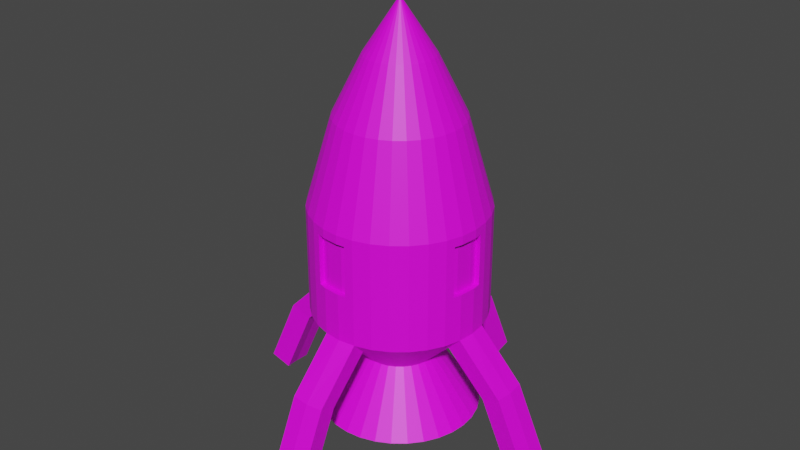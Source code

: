 # Source: ENEASRocket7.blend  (saved by Blender 2.81.16; exported with 4.5.12 LTS)
import bpy
from mathutils import Matrix  # noqa: F401  (used for matrix-valued properties, if any)

bpy.ops.wm.read_factory_settings(use_empty=True)
scene = bpy.context.scene
scene.name = 'Scene'

# ---- collections
col_collection = bpy.data.collections.new('Collection'); scene.collection.children.link(col_collection)

# ---- images (referenced by path relative to the original .blend; pixels are not part of the script)
import os
ASSET_DIR = os.environ.get("B2B_ASSET_DIR", "")  # directory of the original .blend (textures are referenced by path, not embedded)
HERE = os.path.dirname(os.path.abspath(__file__))  # packed textures are extracted next to this script under _unpacked/

def load_image(name, relpath, width, height, colorspace="sRGB"):
    """Load a texture the original file referenced (path relative to the .blend, or extracted next to this script)."""
    p = next((c for c in (os.path.join(HERE, relpath), os.path.join(ASSET_DIR, relpath)) if relpath and os.path.exists(c)), "")
    if p:
        img = bpy.data.images.load(p, check_existing=True)
        img.name = name
    else:  # same state as the original file: an image datablock whose file is absent (Cycles renders it pink)
        img = bpy.data.images.new(name, width, height)
        img.source = "FILE"
        img.filepath = "//" + (relpath or name)
    img.colorspace_settings.name = colorspace
    return img
img_lospec500_32x_png = load_image('lospec500-32x.png', 'lospec500-32x.png', 1024, 1024, 'sRGB')

# ---- materials (node trees are filled in below, after node groups)
mat_spacerocketmaterial2 = bpy.data.materials.new('SpaceRocketMaterial2')
mat_spacerocketmaterial2.use_transparent_shadow = False

# ---- material node trees
mat_spacerocketmaterial2.use_nodes = True; mat_spacerocketmaterial2.node_tree.nodes.clear()
_N = mat_spacerocketmaterial2.node_tree.nodes; _L = mat_spacerocketmaterial2.node_tree.links
n0 = _N.new('ShaderNodeOutputMaterial'); n0.name = 'Material Output'; n0.location = (300, 300)
n1 = _N.new('ShaderNodeBsdfPrincipled'); n1.name = 'Principled BSDF'; n1.location = (10, 300)
n1.distribution = 'GGX'
n1.subsurface_method = 'BURLEY'
n1.inputs[3].default_value = 1.45
n1.inputs[27].default_value = (0.0, 0.0, 0.0, 1.0)
n1.inputs[28].default_value = 1.0
n2 = _N.new('ShaderNodeTexImage'); n2.name = 'Image Texture'; n2.location = (-433, 221)
n2.image = img_lospec500_32x_png
_L.new(n1.outputs[0], n0.inputs[0])
_L.new(n2.outputs[0], n1.inputs[0])
n0.is_active_output = True

# ---- world
world_world = bpy.data.worlds.new('World'); scene.world = world_world
world_world.use_nodes = True; world_world.node_tree.nodes.clear()
_N = world_world.node_tree.nodes; _L = world_world.node_tree.links
n0 = _N.new('ShaderNodeOutputWorld'); n0.name = 'World Output'; n0.location = (300, 300)
n1 = _N.new('ShaderNodeBackground'); n1.name = 'Background'; n1.location = (10, 300)
n1.inputs[0].default_value = (0.05088, 0.05088, 0.05088, 1.0)
_L.new(n1.outputs[0], n0.inputs[0])
n0.is_active_output = True
world_world.color = (0.05088, 0.05088, 0.05088)
world_world.use_sun_shadow = False
world_world.sun_shadow_jitter_overblur = 0.0

# ---- meshes
me_cylinder = bpy.data.meshes.new('Cylinder')
me_cylinder.from_pydata([(-4.068e-07, 0.02647, 2.725), (1.786e-08, 1.0, 0.4314), (0.005164, 0.02596, 2.725), (0.1951, 0.9808, 0.4314), (0.01013, 0.02446, 2.725), (0.287, 0.9529, 0.4314), (0.01471, 0.02201, 2.725), (0.5556, 0.8315, 0.5314), (0.01872, 0.01872, 2.725), (0.7071, 0.7071, 0.5314), (0.02201, 0.01471, 2.725), (0.8315, 0.5556, 0.5314), (0.02446, 0.01013, 2.725), (0.9239, 0.3827, 0.5314), (0.02596, 0.005165, 2.725), (0.9906, 0.09557, 0.4314), (0.02647, -1.647e-07, 2.725), (1.0, 1.343e-07, 0.4314), (0.02596, -0.005164, 2.725), (0.9808, -0.1951, 0.4314), (0.02446, -0.01013, 2.725), (0.9529, -0.287, 0.4314), (0.02201, -0.01471, 2.725), (0.8315, -0.5556, 0.5314), (0.01872, -0.01872, 2.725), (0.7071, -0.7071, 0.5314), (0.01471, -0.02201, 2.725), (0.5556, -0.8315, 0.5314), (0.01013, -0.02446, 2.725), (0.3827, -0.9239, 0.5314), (0.005164, -0.02596, 2.725), (0.09557, -0.9906, 0.4314), (-1.94e-08, -0.02647, 2.725), (-3.08e-07, -1.0, 0.4314), (-0.005164, -0.02596, 2.725), (-0.1951, -0.9808, 0.4314), (-0.01013, -0.02446, 2.725), (-0.287, -0.9529, 0.4314), (-0.01471, -0.02201, 2.725), (-0.5556, -0.8315, 0.5314), (-0.01872, -0.01872, 2.725), (-0.7071, -0.7071, 0.5314), (-0.02201, -0.01471, 2.725), (-0.8315, -0.5556, 0.5314), (-0.02446, -0.01013, 2.725), (-0.9239, -0.3827, 0.5314), (-0.02596, -0.005164, 2.725), (-0.9906, -0.09557, 0.4314), (-0.02647, 1.557e-07, 2.725), (-1.0, 1.024e-06, 0.4314), (-0.02596, 0.005164, 2.725), (-0.9808, 0.1951, 0.4314), (-0.02446, 0.01013, 2.725), (-0.9529, 0.287, 0.4314), (-0.02201, 0.01471, 2.725), (-0.8315, 0.5556, 0.5314), (-0.01872, 0.01872, 2.725), (-0.7071, 0.7071, 0.5314), (-0.01471, 0.02201, 2.725), (-0.5556, 0.8315, 0.5314), (-0.01013, 0.02446, 2.725), (-0.3827, 0.9239, 0.5314), (-0.005164, 0.02596, 2.725), (-0.09557, 0.9906, 0.4314), (-1.163e-07, 0.4311, -1.275), (1.786e-08, 1.0, -0.7093), (0.1951, 0.9808, -0.7093), (0.0841, 0.4228, -1.275), (0.3827, 0.9239, -0.7093), (0.165, 0.3983, -1.275), (0.5556, 0.8315, -0.7093), (0.2395, 0.3585, -1.275), (0.7071, 0.7071, -0.7093), (0.3048, 0.3048, -1.275), (0.8315, 0.5556, -0.7093), (0.3585, 0.2395, -1.275), (0.9239, 0.3827, -0.7093), (0.3983, 0.165, -1.275), (0.9808, 0.1951, -0.7093), (0.4228, 0.0841, -1.275), (1.0, 1.343e-07, -0.7093), (0.4311, -3.801e-08, -1.275), (0.9808, -0.1951, -0.7093), (0.4228, -0.0841, -1.275), (0.9239, -0.3827, -0.7093), (0.3983, -0.165, -1.275), (0.8315, -0.5556, -0.7093), (0.3585, -0.2395, -1.275), (0.7071, -0.7071, -0.7093), (0.3048, -0.3048, -1.275), (0.5556, -0.8315, -0.7093), (0.2395, -0.3585, -1.275), (0.3827, -0.9239, -0.7093), (0.165, -0.3983, -1.275), (0.1951, -0.9808, -0.7093), (0.0841, -0.4228, -1.275), (-3.08e-07, -1.0, -0.7093), (-2.615e-07, -0.4311, -1.275), (-0.1951, -0.9808, -0.7093), (-0.0841, -0.4228, -1.275), (-0.3827, -0.9239, -0.7093), (-0.165, -0.3983, -1.275), (-0.5556, -0.8315, -0.7093), (-0.2395, -0.3585, -1.275), (-0.7071, -0.7071, -0.7093), (-0.3048, -0.3048, -1.275), (-0.8315, -0.5556, -0.7093), (-0.3585, -0.2395, -1.275), (-0.9239, -0.3827, -0.7093), (-0.3983, -0.165, -1.275), (-0.9808, -0.1951, -0.7093), (-0.4228, -0.0841, -1.275), (-1.0, 1.024e-06, -0.7093), (-0.4311, 5.953e-07, -1.275), (-0.9808, 0.1951, -0.7093), (-0.4228, 0.0841, -1.275), (-0.9239, 0.3827, -0.7093), (-0.3983, 0.165, -1.275), (-0.8315, 0.5556, -0.7093), (-0.3585, 0.2395, -1.275), (-0.7071, 0.7071, -0.7093), (-0.3048, 0.3048, -1.275), (-0.5556, 0.8315, -0.7093), (-0.2395, 0.3585, -1.275), (-0.3827, 0.9239, -0.7093), (-0.165, 0.3983, -1.275), (-0.1951, 0.9808, -0.7093), (-0.0841, 0.4228, -1.275), (0.07529, 0.3785, 2.178), (0.1386, 0.6968, 1.526), (-1.085e-07, 0.7104, 1.526), (-2.5e-07, 0.3859, 2.178), (0.1477, 0.3566, 2.178), (0.2719, 0.6564, 1.526), (0.2144, 0.3209, 2.178), (0.3947, 0.5907, 1.526), (0.2729, 0.2729, 2.178), (0.5024, 0.5024, 1.526), (0.3209, 0.2144, 2.178), (0.5907, 0.3947, 1.526), (0.3566, 0.1477, 2.178), (0.6564, 0.2719, 1.526), (0.3785, 0.07529, 2.178), (0.6968, 0.1386, 1.526), (0.3859, -5.427e-08, 2.178), (0.7104, 4.54e-08, 1.526), (0.3785, -0.07529, 2.178), (0.6968, -0.1386, 1.526), (0.3566, -0.1477, 2.178), (0.6564, -0.2719, 1.526), (0.3209, -0.2144, 2.178), (0.5907, -0.3947, 1.526), (0.2729, -0.2729, 2.178), (0.5024, -0.5024, 1.526), (0.2144, -0.3209, 2.178), (0.3947, -0.5907, 1.526), (0.1477, -0.3566, 2.178), (0.2719, -0.6564, 1.526), (0.07529, -0.3785, 2.178), (0.1386, -0.6968, 1.526), (-1.26e-07, -0.3859, 2.178), (-2.221e-07, -0.7104, 1.526), (-0.07529, -0.3785, 2.178), (-0.1386, -0.6968, 1.526), (-0.1477, -0.3566, 2.178), (-0.2719, -0.6564, 1.526), (-0.2144, -0.3209, 2.178), (-0.3947, -0.5907, 1.526), (-0.2729, -0.2729, 2.178), (-0.5024, -0.5024, 1.526), (-0.3209, -0.2144, 2.178), (-0.5907, -0.3947, 1.526), (-0.3566, -0.1477, 2.178), (-0.6564, -0.2719, 1.526), (-0.3785, -0.07529, 2.178), (-0.6968, -0.1386, 1.526), (-0.3859, 4.765e-07, 2.178), (-0.7104, 7.66e-07, 1.526), (-0.3785, 0.07529, 2.178), (-0.6968, 0.1386, 1.526), (-0.3566, 0.1477, 2.178), (-0.6564, 0.2719, 1.526), (-0.3209, 0.2144, 2.178), (-0.5907, 0.3947, 1.526), (-0.2729, 0.2729, 2.178), (-0.5024, 0.5024, 1.526), (-0.2144, 0.3209, 2.178), (-0.3947, 0.5907, 1.526), (-0.1477, 0.3566, 2.178), (-0.2719, 0.6564, 1.526), (-0.07529, 0.3785, 2.178), (-0.1386, 0.6968, 1.526), (0.08151, 0.4098, -1.948), (-6.111e-07, 0.4178, -1.948), (0.1599, 0.386, -1.948), (0.2321, 0.3474, -1.948), (0.2954, 0.2954, -1.948), (0.3474, 0.2321, -1.948), (0.386, 0.1599, -1.948), (0.4098, 0.08151, -1.948), (0.4178, -3.553e-07, -1.948), (0.4098, -0.08151, -1.948), (0.386, -0.1599, -1.948), (0.3474, -0.2321, -1.948), (0.2954, -0.2954, -1.948), (0.2321, -0.3474, -1.948), (0.1599, -0.386, -1.948), (0.08151, -0.4098, -1.948), (-5.658e-07, -0.4178, -1.948), (-0.08151, -0.4098, -1.948), (-0.1599, -0.386, -1.948), (-0.2321, -0.3474, -1.948), (-0.2954, -0.2954, -1.948), (-0.3474, -0.2321, -1.948), (-0.386, -0.1599, -1.948), (-0.4098, -0.08151, -1.948), (-0.4178, 6.918e-07, -1.948), (-0.4098, 0.08151, -1.948), (-0.386, 0.1599, -1.948), (-0.3474, 0.2321, -1.948), (-0.2954, 0.2954, -1.948), (-0.2321, 0.3474, -1.948), (-0.1599, 0.386, -1.948), (-0.08151, 0.4098, -1.948), (-2.391e-08, 0.8228, -0.8856), (0.1605, 0.807, -0.8856), (0.3149, 0.7602, -0.8856), (0.4571, 0.6841, -0.8856), (0.5818, 0.5818, -0.8856), (0.6841, 0.4571, -0.8856), (0.7602, 0.3149, -0.8856), (0.807, 0.1605, -0.8856), (0.8228, 8.066e-08, -0.8856), (0.807, -0.1605, -0.8856), (0.7602, -0.3149, -0.8856), (0.6841, -0.4571, -0.8856), (0.5818, -0.5818, -0.8856), (0.4571, -0.6841, -0.8856), (0.3149, -0.7602, -0.8856), (0.1605, -0.807, -0.8856), (-2.935e-07, -0.8228, -0.8856), (-0.1605, -0.807, -0.8856), (-0.3149, -0.7602, -0.8856), (-0.4571, -0.6841, -0.8856), (-0.5818, -0.5818, -0.8856), (-0.6841, -0.4571, -0.8856), (-0.7602, -0.3149, -0.8856), (-0.807, -0.1605, -0.8856), (-0.8228, 8.908e-07, -0.8856), (-0.807, 0.1605, -0.8856), (-0.7602, 0.3149, -0.8856), (-0.6841, 0.4571, -0.8856), (-0.5818, 0.5818, -0.8856), (-0.4571, 0.6841, -0.8856), (-0.3149, 0.7602, -0.8856), (-0.1605, 0.807, -0.8856), (0.1951, -0.9808, -0.7093), (-3.08e-07, -1.0, -0.7093), (-0.1951, -0.9808, -0.7093), (0.1605, -0.807, -0.8856), (-2.935e-07, -0.8228, -0.8856), (-0.1605, -0.807, -0.8856), (0.1951, -1.5, -1.238), (-5.014e-07, -1.518, -1.245), (-0.1951, -1.5, -1.238), (0.1605, -1.276, -1.345), (-4.87e-07, -1.291, -1.35), (-0.1605, -1.276, -1.345), (-1.5, -0.1951, -1.238), (-1.518, 1.445e-06, -1.245), (-1.5, 0.1951, -1.238), (-1.276, -0.1605, -1.345), (-1.291, 1.312e-06, -1.35), (-1.276, 0.1605, -1.345), (1.46e-07, 1.291, -1.35), (1.878e-07, 1.518, -1.245), (0.1951, 1.5, -1.238), (-0.1951, 1.5, -1.238), (0.1605, 1.276, -1.345), (-0.1605, 1.276, -1.345), (1.5, 0.1951, -1.238), (1.518, 2.101e-07, -1.245), (1.5, -0.1951, -1.238), (1.276, 0.1605, -1.345), (1.291, 1.565e-07, -1.35), (1.276, -0.1605, -1.345), (7.207e-07, 1.69, -2.212), (7.625e-07, 1.917, -2.107), (0.1951, 1.899, -2.1), (-0.1951, 1.899, -2.1), (0.1605, 1.676, -2.207), (-0.1605, 1.676, -2.207), (1.899, 0.1951, -2.1), (1.917, 6.004e-07, -2.107), (1.899, -0.1951, -2.1), (1.676, 0.1605, -2.207), (1.69, 5.467e-07, -2.212), (1.676, -0.1605, -2.207), (0.1951, -1.899, -2.1), (-9.803e-07, -1.917, -2.107), (-0.1951, -1.899, -2.1), (0.1605, -1.676, -2.207), (-9.659e-07, -1.69, -2.212), (-0.1605, -1.676, -2.207), (-1.899, -0.1951, -2.1), (-1.917, 1.917e-06, -2.107), (-1.899, 0.1951, -2.1), (-1.676, -0.1605, -2.207), (-1.69, 1.783e-06, -2.212), (-1.676, 0.1605, -2.207), (-0.09557, 0.9906, -0.156), (1.786e-08, 1.0, -0.156), (0.1951, 0.9808, -0.156), (0.287, 0.9529, -0.156), (0.5556, 0.8315, -0.256), (0.7071, 0.7071, -0.256), (0.8315, 0.5556, -0.256), (0.9239, 0.3827, -0.256), (0.9906, 0.09557, -0.156), (1.0, 1.343e-07, -0.156), (0.9808, -0.1951, -0.156), (0.9529, -0.287, -0.156), (0.8315, -0.5556, -0.256), (0.7071, -0.7071, -0.256), (0.5556, -0.8315, -0.256), (0.3827, -0.9239, -0.256), (0.09557, -0.9906, -0.156), (-3.08e-07, -1.0, -0.156), (-0.1951, -0.9808, -0.156), (-0.287, -0.9529, -0.156), (-0.5556, -0.8315, -0.256), (-0.7071, -0.7071, -0.256), (-0.8315, -0.5556, -0.256), (-0.9239, -0.3827, -0.256), (-0.9906, -0.09557, -0.156), (-1.0, 1.024e-06, -0.156), (-0.9808, 0.1951, -0.156), (-0.9529, 0.287, -0.156), (-0.8315, 0.5556, -0.256), (-0.7071, 0.7071, -0.256), (-0.5556, 0.8315, -0.256), (-0.3827, 0.9239, -0.256), (1.0, 1.343e-07, 0.5314), (0.9808, 0.1951, 0.5314), (0.9808, -0.1951, 0.5314), (0.9239, -0.3827, 0.5314), (0.9808, 0.1951, -0.256), (0.9239, -0.3827, -0.256), (0.9808, -0.1951, -0.256), (1.0, 1.343e-07, -0.256), (0.9403, 0.005881, 0.4314), (0.9403, 0.005881, -0.156), (0.9211, -0.1892, 0.4314), (0.9211, -0.1892, -0.156), (0.9309, 0.1015, 0.4314), (0.8932, -0.2811, 0.4314), (0.9309, 0.1015, -0.156), (0.8932, -0.2811, -0.156), (-3.08e-07, -1.0, 0.5314), (0.1951, -0.9808, 0.5314), (-0.1951, -0.9808, 0.5314), (-0.3827, -0.9239, 0.5314), (0.1951, -0.9808, -0.256), (-0.3827, -0.9239, -0.256), (-0.1951, -0.9808, -0.256), (-3.08e-07, -1.0, -0.256), (-1.0, 1.024e-06, 0.5314), (-0.9808, -0.1951, 0.5314), (-0.9808, 0.1951, 0.5314), (-0.9239, 0.3827, 0.5314), (-0.9808, -0.1951, -0.256), (-0.9239, 0.3827, -0.256), (-0.9808, 0.1951, -0.256), (-1.0, 1.024e-06, -0.256), (0.1951, 0.9808, 0.5314), (1.786e-08, 1.0, 0.5314), (0.3827, 0.9239, 0.5314), (-0.1951, 0.9808, 0.5314), (-0.1951, 0.9808, -0.256), (0.3827, 0.9239, -0.256), (1.786e-08, 1.0, -0.256), (0.1951, 0.9808, -0.256), (-0.005881, 0.9403, 0.4314), (-0.005881, 0.9403, -0.156), (0.1892, 0.9211, 0.4314), (0.1892, 0.9211, -0.156), (0.2811, 0.8932, 0.4314), (-0.1015, 0.9309, 0.4314), (-0.1015, 0.9309, -0.156), (0.2811, 0.8932, -0.156), (0.005881, -0.9403, 0.4314), (0.005881, -0.9403, -0.156), (-0.1892, -0.9211, 0.4314), (-0.1892, -0.9211, -0.156), (0.1015, -0.9309, 0.4314), (-0.2811, -0.8932, 0.4314), (0.1015, -0.9309, -0.156), (-0.2811, -0.8932, -0.156), (-0.9403, -0.00588, 0.4314), (-0.9403, -0.00588, -0.156), (-0.9211, 0.1892, 0.4314), (-0.9211, 0.1892, -0.156), (-0.9309, -0.1015, 0.4314), (-0.8932, 0.2811, 0.4314), (-0.9309, -0.1015, -0.156), (-0.8932, 0.2811, -0.156), (0.1795, 0.9026, -1.948), (-4.493e-07, 0.9202, -1.948), (0.3522, 0.8502, -1.948), (0.5113, 0.7652, -1.948), (0.6507, 0.6507, -1.948), (0.7652, 0.5113, -1.948), (0.8502, 0.3522, -1.948), (0.9026, 0.1795, -1.948), (0.9202, -2.895e-07, -1.948), (0.9026, -0.1795, -1.948), (0.8502, -0.3522, -1.948), (0.7652, -0.5113, -1.948), (0.6507, -0.6507, -1.948), (0.5113, -0.7652, -1.948), (0.3522, -0.8502, -1.948), (0.1795, -0.9026, -1.948), (-7.595e-07, -0.9202, -1.948), (-0.1795, -0.9026, -1.948), (-0.3522, -0.8502, -1.948), (-0.5113, -0.7652, -1.948), (-0.6507, -0.6507, -1.948), (-0.7652, -0.5113, -1.948), (-0.8502, -0.3522, -1.948), (-0.9026, -0.1795, -1.948), (-0.9202, 1.062e-06, -1.948), (-0.9026, 0.1795, -1.948), (-0.8502, 0.3522, -1.948), (-0.7652, 0.5113, -1.948), (-0.6507, 0.6507, -1.948), (-0.5113, 0.7652, -1.948), (-0.3522, 0.8502, -1.948), (-0.1795, 0.9026, -1.948), (0.08151, 0.4098, -1.766), (-6.586e-07, 0.4178, -1.766), (0.1599, 0.386, -1.766), (0.2321, 0.3474, -1.766), (0.2954, 0.2954, -1.766), (0.3474, 0.2321, -1.766), (0.386, 0.1599, -1.766), (0.4098, 0.08151, -1.766), (0.4178, -3.553e-07, -1.766), (0.4098, -0.08151, -1.766), (0.386, -0.1599, -1.766), (0.3474, -0.2321, -1.766), (0.2954, -0.2954, -1.766), (0.2321, -0.3474, -1.766), (0.1599, -0.386, -1.766), (0.08151, -0.4098, -1.766), (-6.132e-07, -0.4178, -1.766), (-0.08151, -0.4098, -1.766), (-0.1599, -0.386, -1.766), (-0.2321, -0.3474, -1.766), (-0.2954, -0.2954, -1.766), (-0.3474, -0.2321, -1.766), (-0.386, -0.1599, -1.766), (-0.4098, -0.08151, -1.766), (-0.4178, 6.918e-07, -1.766), (-0.4098, 0.08151, -1.766), (-0.386, 0.1599, -1.766), (-0.3474, 0.2321, -1.766), (-0.2954, 0.2954, -1.766), (-0.2321, 0.3474, -1.766), (-0.1599, 0.386, -1.766), (-0.08151, 0.4098, -1.766)], [], [(5, 313, 389, 386), (314, 7, 9, 315), (315, 9, 11, 316), (316, 11, 13, 317), (317, 13, 343, 346), (19, 21, 355, 352), (21, 321, 357, 355), (320, 319, 351, 353), (347, 345, 23, 322), (322, 23, 25, 323), (323, 25, 27, 324), (324, 27, 29, 325), (325, 29, 359, 362), (329, 328, 393, 397), (327, 326, 396, 391), (31, 33, 390, 394), (363, 361, 39, 330), (330, 39, 41, 331), (331, 41, 43, 332), (332, 43, 45, 333), (333, 45, 367, 370), (51, 53, 403, 400), (53, 337, 405, 403), (336, 335, 399, 401), (371, 369, 55, 338), (338, 55, 57, 339), (339, 57, 59, 340), (340, 59, 61, 341), (341, 61, 377, 378), (313, 312, 385, 389), (379, 376, 7, 314), (3, 5, 386, 384), (128, 131, 0, 2), (132, 128, 2, 4), (134, 132, 4, 6), (136, 134, 6, 8), (138, 136, 8, 10), (140, 138, 10, 12), (142, 140, 12, 14), (144, 142, 14, 16), (146, 144, 16, 18), (148, 146, 18, 20), (150, 148, 20, 22), (152, 150, 22, 24), (154, 152, 24, 26), (156, 154, 26, 28), (158, 156, 28, 30), (160, 158, 30, 32), (162, 160, 32, 34), (164, 162, 34, 36), (166, 164, 36, 38), (168, 166, 38, 40), (170, 168, 40, 42), (172, 170, 42, 44), (174, 172, 44, 46), (176, 174, 46, 48), (178, 176, 48, 50), (180, 178, 50, 52), (182, 180, 52, 54), (184, 182, 54, 56), (186, 184, 56, 58), (188, 186, 58, 60), (190, 188, 60, 62), (131, 190, 62, 0), (2, 0, 62, 60, 58, 56, 54, 52, 50, 48, 46, 44, 42, 40, 38, 36, 34, 32, 30, 28, 26, 24, 22, 20, 18, 16, 14, 12, 10, 8, 6, 4), (224, 225, 67, 64), (225, 226, 69, 67), (226, 227, 71, 69), (227, 228, 73, 71), (228, 229, 75, 73), (229, 230, 77, 75), (230, 231, 79, 77), (231, 232, 81, 79), (232, 233, 83, 81), (233, 234, 85, 83), (234, 235, 87, 85), (235, 236, 89, 87), (236, 237, 91, 89), (237, 238, 93, 91), (238, 239, 95, 93), (239, 240, 97, 95), (240, 241, 99, 97), (241, 242, 101, 99), (242, 243, 103, 101), (243, 244, 105, 103), (244, 245, 107, 105), (245, 246, 109, 107), (246, 247, 111, 109), (247, 248, 113, 111), (248, 249, 115, 113), (249, 250, 117, 115), (250, 251, 119, 117), (251, 252, 121, 119), (252, 253, 123, 121), (253, 254, 125, 123), (254, 255, 127, 125), (255, 224, 64, 127), (77, 79, 413, 412), (375, 377, 191, 130), (130, 191, 190, 131), (377, 61, 189, 191), (191, 189, 188, 190), (61, 59, 187, 189), (189, 187, 186, 188), (59, 57, 185, 187), (187, 185, 184, 186), (57, 55, 183, 185), (185, 183, 182, 184), (55, 369, 181, 183), (183, 181, 180, 182), (369, 368, 179, 181), (181, 179, 178, 180), (368, 366, 177, 179), (179, 177, 176, 178), (366, 367, 175, 177), (177, 175, 174, 176), (367, 45, 173, 175), (175, 173, 172, 174), (45, 43, 171, 173), (173, 171, 170, 172), (43, 41, 169, 171), (171, 169, 168, 170), (41, 39, 167, 169), (169, 167, 166, 168), (39, 361, 165, 167), (167, 165, 164, 166), (361, 360, 163, 165), (165, 163, 162, 164), (360, 358, 161, 163), (163, 161, 160, 162), (358, 359, 159, 161), (161, 159, 158, 160), (359, 29, 157, 159), (159, 157, 156, 158), (29, 27, 155, 157), (157, 155, 154, 156), (27, 25, 153, 155), (155, 153, 152, 154), (25, 23, 151, 153), (153, 151, 150, 152), (23, 345, 149, 151), (151, 149, 148, 150), (345, 344, 147, 149), (149, 147, 146, 148), (344, 342, 145, 147), (147, 145, 144, 146), (342, 343, 143, 145), (145, 143, 142, 144), (343, 13, 141, 143), (143, 141, 140, 142), (13, 11, 139, 141), (141, 139, 138, 140), (11, 9, 137, 139), (139, 137, 136, 138), (9, 7, 135, 137), (137, 135, 134, 136), (7, 376, 133, 135), (135, 133, 132, 134), (376, 374, 129, 133), (133, 129, 128, 132), (374, 375, 130, 129), (129, 130, 131, 128), (203, 204, 450, 449), (95, 97, 422, 421), (113, 115, 431, 430), (69, 71, 409, 408), (87, 89, 418, 417), (105, 107, 427, 426), (123, 125, 436, 435), (79, 81, 414, 413), (97, 99, 423, 422), (115, 117, 432, 431), (71, 73, 410, 409), (89, 91, 419, 418), (107, 109, 428, 427), (125, 127, 437, 436), (81, 83, 415, 414), (99, 101, 424, 423), (117, 119, 433, 432), (127, 64, 407, 437), (73, 75, 411, 410), (91, 93, 420, 419), (109, 111, 429, 428), (64, 67, 406, 407), (83, 85, 416, 415), (101, 103, 425, 424), (119, 121, 434, 433), (75, 77, 412, 411), (93, 95, 421, 420), (111, 113, 430, 429), (67, 69, 408, 406), (85, 87, 417, 416), (103, 105, 426, 425), (121, 123, 435, 434), (255, 126, 277, 279), (124, 126, 255, 254), (122, 124, 254, 253), (120, 122, 253, 252), (118, 120, 252, 251), (116, 118, 251, 250), (114, 116, 250, 249), (110, 112, 269, 268), (248, 247, 271, 272), (108, 110, 247, 246), (106, 108, 246, 245), (104, 106, 245, 244), (102, 104, 244, 243), (100, 102, 243, 242), (98, 100, 242, 241), (96, 98, 258, 257), (240, 239, 259, 260), (92, 94, 239, 238), (90, 92, 238, 237), (88, 90, 237, 236), (86, 88, 236, 235), (84, 86, 235, 234), (82, 84, 234, 233), (233, 232, 284, 285), (80, 82, 282, 281), (76, 78, 231, 230), (74, 76, 230, 229), (72, 74, 229, 228), (70, 72, 228, 227), (68, 70, 227, 226), (66, 68, 226, 225), (65, 66, 276, 275), (258, 261, 267, 264), (260, 259, 265, 266), (239, 94, 256, 259), (241, 240, 260, 261), (94, 96, 257, 256), (98, 241, 261, 258), (263, 264, 300, 299), (267, 266, 302, 303), (259, 256, 262, 265), (256, 257, 263, 262), (261, 260, 266, 267), (257, 258, 264, 263), (271, 268, 304, 307), (270, 273, 309, 306), (114, 249, 273, 270), (247, 110, 268, 271), (249, 248, 272, 273), (112, 114, 270, 269), (275, 276, 288, 287), (276, 278, 290, 288), (126, 65, 275, 277), (66, 225, 278, 276), (224, 255, 279, 274), (225, 224, 274, 278), (280, 281, 293, 292), (283, 280, 292, 295), (82, 233, 285, 282), (231, 78, 280, 283), (232, 231, 283, 284), (78, 80, 281, 280), (289, 287, 286, 291), (287, 288, 290, 286), (278, 274, 286, 290), (279, 277, 289, 291), (277, 275, 287, 289), (274, 279, 291, 286), (293, 294, 297, 296), (292, 293, 296, 295), (285, 284, 296, 297), (281, 282, 294, 293), (284, 283, 295, 296), (282, 285, 297, 294), (299, 300, 303, 302), (298, 299, 302, 301), (266, 265, 301, 302), (264, 267, 303, 300), (265, 262, 298, 301), (262, 263, 299, 298), (305, 306, 309, 308), (304, 305, 308, 307), (268, 269, 305, 304), (273, 272, 308, 309), (269, 270, 306, 305), (272, 271, 307, 308), (126, 378, 380, 65), (68, 379, 314, 70), (66, 381, 379, 68), (124, 341, 378, 126), (122, 340, 341, 124), (120, 339, 340, 122), (118, 338, 339, 120), (116, 371, 338, 118), (114, 372, 371, 116), (112, 373, 372, 114), (110, 370, 373, 112), (108, 333, 370, 110), (106, 332, 333, 108), (104, 331, 332, 106), (102, 330, 331, 104), (100, 363, 330, 102), (98, 364, 363, 100), (96, 365, 364, 98), (94, 362, 365, 96), (92, 325, 362, 94), (90, 324, 325, 92), (88, 323, 324, 90), (86, 322, 323, 88), (84, 347, 322, 86), (82, 348, 347, 84), (80, 349, 348, 82), (78, 346, 349, 80), (76, 317, 346, 78), (74, 316, 317, 76), (72, 315, 316, 74), (70, 314, 315, 72), (65, 380, 381, 66), (17, 15, 343, 342), (19, 17, 342, 344), (21, 19, 344, 345), (15, 318, 346, 343), (321, 21, 345, 347), (320, 321, 347, 348), (319, 320, 348, 349), (318, 319, 349, 346), (356, 354, 350, 351), (351, 350, 352, 353), (353, 352, 355, 357), (15, 17, 350, 354), (319, 318, 356, 351), (321, 320, 353, 357), (318, 15, 354, 356), (17, 19, 352, 350), (33, 31, 359, 358), (35, 33, 358, 360), (37, 35, 360, 361), (31, 326, 362, 359), (329, 37, 361, 363), (328, 329, 363, 364), (327, 328, 364, 365), (326, 327, 365, 362), (49, 47, 367, 366), (51, 49, 366, 368), (53, 51, 368, 369), (47, 334, 370, 367), (337, 53, 369, 371), (336, 337, 371, 372), (335, 336, 372, 373), (334, 335, 373, 370), (3, 1, 375, 374), (5, 3, 374, 376), (1, 63, 377, 375), (63, 310, 378, 377), (313, 5, 376, 379), (310, 311, 380, 378), (312, 313, 379, 381), (311, 312, 381, 380), (383, 382, 384, 385), (385, 384, 386, 389), (388, 387, 382, 383), (63, 1, 382, 387), (1, 3, 384, 382), (312, 311, 383, 385), (311, 310, 388, 383), (310, 63, 387, 388), (396, 394, 390, 391), (391, 390, 392, 393), (393, 392, 395, 397), (326, 31, 394, 396), (33, 35, 392, 390), (328, 327, 391, 393), (37, 329, 397, 395), (35, 37, 395, 392), (404, 402, 398, 399), (399, 398, 400, 401), (401, 400, 403, 405), (47, 49, 398, 402), (335, 334, 404, 399), (337, 336, 401, 405), (334, 47, 402, 404), (49, 51, 400, 398), (192, 193, 407, 406), (194, 192, 406, 408), (195, 194, 408, 409), (196, 195, 409, 410), (197, 196, 410, 411), (198, 197, 411, 412), (199, 198, 412, 413), (200, 199, 413, 414), (201, 200, 414, 415), (202, 201, 415, 416), (203, 202, 416, 417), (204, 203, 417, 418), (205, 204, 418, 419), (206, 205, 419, 420), (207, 206, 420, 421), (208, 207, 421, 422), (209, 208, 422, 423), (210, 209, 423, 424), (211, 210, 424, 425), (212, 211, 425, 426), (213, 212, 426, 427), (214, 213, 427, 428), (215, 214, 428, 429), (216, 215, 429, 430), (217, 216, 430, 431), (218, 217, 431, 432), (219, 218, 432, 433), (220, 219, 433, 434), (221, 220, 434, 435), (222, 221, 435, 436), (223, 222, 436, 437), (193, 223, 437, 407), (439, 438, 440, 441, 442, 443, 444, 445, 446, 447, 448, 449, 450, 451, 452, 453, 454, 455, 456, 457, 458, 459, 460, 461, 462, 463, 464, 465, 466, 467, 468, 469), (217, 218, 464, 463), (204, 205, 451, 450), (218, 219, 465, 464), (205, 206, 452, 451), (193, 192, 438, 439), (219, 220, 466, 465), (206, 207, 453, 452), (192, 194, 440, 438), (220, 221, 467, 466), (207, 208, 454, 453), (194, 195, 441, 440), (221, 222, 468, 467), (208, 209, 455, 454), (195, 196, 442, 441), (222, 223, 469, 468), (209, 210, 456, 455), (196, 197, 443, 442), (223, 193, 439, 469), (210, 211, 457, 456), (197, 198, 444, 443), (211, 212, 458, 457), (198, 199, 445, 444), (212, 213, 459, 458), (199, 200, 446, 445), (213, 214, 460, 459), (200, 201, 447, 446), (214, 215, 461, 460), (201, 202, 448, 447), (215, 216, 462, 461), (202, 203, 449, 448), (216, 217, 463, 462)])
_uv = me_cylinder.uv_layers.new(name='UVMap')
_uv.uv.foreach_set('vector', [0.5634, 0.01431, 0.5634, 0.01401, 0.5634, 0.01401, 0.5634, 0.01431, 0.5633, 0.01396, 0.5633, 0.01435, 0.5633, 0.01435, 0.5633, 0.01396, 0.5633, 0.01396, 0.5633, 0.01435, 0.5632, 0.01435, 0.5632, 0.01396, 0.5632, 0.01396, 0.5632, 0.01435, 0.5631, 0.01435, 0.5631, 0.01396, 0.5631, 0.01396, 0.5631, 0.01435, 0.5631, 0.01435, 0.5631, 0.01396, 0.5629, 0.01431, 0.5629, 0.01431, 0.5629, 0.01431, 0.5629, 0.01431, 0.5629, 0.01431, 0.5629, 0.01401, 0.5629, 0.01401, 0.5629, 0.01431, 0.5629, 0.01401, 0.563, 0.01401, 0.563, 0.01401, 0.5629, 0.01401, 0.5629, 0.01396, 0.5629, 0.01435, 0.5628, 0.01435, 0.5628, 0.01396, 0.5628, 0.01396, 0.5628, 0.01435, 0.5627, 0.01435, 0.5627, 0.01396, 0.5627, 0.01396, 0.5627, 0.01435, 0.5627, 0.01435, 0.5627, 0.01396, 0.5627, 0.01396, 0.5627, 0.01435, 0.5626, 0.01435, 0.5626, 0.01396, 0.5626, 0.01396, 0.5626, 0.01435, 0.5626, 0.01435, 0.5626, 0.01396, 0.5624, 0.01401, 0.5624, 0.01401, 0.5624, 0.01401, 0.5624, 0.01401, 0.5625, 0.01401, 0.5625, 0.01401, 0.5625, 0.01401, 0.5625, 0.01401, 0.5625, 0.01431, 0.5625, 0.01431, 0.5625, 0.01431, 0.5625, 0.01431, 0.5624, 0.01396, 0.5624, 0.01435, 0.5623, 0.01435, 0.5623, 0.01396, 0.5623, 0.01396, 0.5623, 0.01435, 0.5623, 0.01435, 0.5623, 0.01396, 0.5623, 0.01396, 0.5623, 0.01435, 0.5622, 0.01435, 0.5622, 0.01396, 0.5622, 0.01396, 0.5622, 0.01435, 0.5621, 0.01435, 0.5621, 0.01396, 0.5621, 0.01396, 0.5621, 0.01435, 0.5621, 0.01435, 0.5621, 0.01396, 0.5619, 0.01431, 0.5619, 0.01431, 0.5619, 0.01431, 0.5619, 0.01431, 0.5619, 0.01431, 0.5619, 0.01401, 0.5619, 0.01401, 0.5619, 0.01431, 0.5619, 0.01401, 0.562, 0.01401, 0.562, 0.01401, 0.5619, 0.01401, 0.5619, 0.01396, 0.5619, 0.01435, 0.5618, 0.01435, 0.5618, 0.01396, 0.5618, 0.01396, 0.5618, 0.01435, 0.5617, 0.01435, 0.5617, 0.01396, 0.5617, 0.01396, 0.5617, 0.01435, 0.5617, 0.01435, 0.5617, 0.01396, 0.5617, 0.01396, 0.5617, 0.01435, 0.5616, 0.01435, 0.5616, 0.01396, 0.5616, 0.01396, 0.5616, 0.01435, 0.5616, 0.01435, 0.5616, 0.01396, 0.5634, 0.01401, 0.5634, 0.01401, 0.5634, 0.01401, 0.5634, 0.01401, 0.5634, 0.01396, 0.5634, 0.01435, 0.5633, 0.01435, 0.5633, 0.01396, 0.5634, 0.01431, 0.5634, 0.01431, 0.5634, 0.01431, 0.5634, 0.01431, 0.4385, 0.891, 0.4385, 0.891, 0.4385, 0.8911, 0.4385, 0.8911, 0.4384, 0.891, 0.4384, 0.891, 0.4384, 0.8911, 0.4384, 0.8911, 0.4383, 0.891, 0.4384, 0.891, 0.4383, 0.8911, 0.4383, 0.8911, 0.4383, 0.891, 0.4383, 0.891, 0.4383, 0.8911, 0.4383, 0.8911, 0.4382, 0.891, 0.4382, 0.891, 0.4382, 0.8911, 0.4382, 0.8911, 0.4381, 0.891, 0.4382, 0.891, 0.4382, 0.8911, 0.4382, 0.8911, 0.4381, 0.891, 0.4381, 0.891, 0.4381, 0.8911, 0.4381, 0.8911, 0.438, 0.891, 0.438, 0.891, 0.438, 0.8911, 0.438, 0.8911, 0.438, 0.891, 0.438, 0.891, 0.438, 0.8911, 0.438, 0.8911, 0.4379, 0.891, 0.4379, 0.891, 0.4379, 0.8911, 0.4379, 0.8911, 0.4378, 0.891, 0.4379, 0.891, 0.4378, 0.8911, 0.4378, 0.8911, 0.4378, 0.891, 0.4378, 0.891, 0.4378, 0.8911, 0.4378, 0.8911, 0.4377, 0.891, 0.4377, 0.891, 0.4377, 0.8911, 0.4377, 0.8911, 0.4376, 0.891, 0.4377, 0.891, 0.4377, 0.8911, 0.4377, 0.8911, 0.4376, 0.891, 0.4376, 0.891, 0.4376, 0.8911, 0.4376, 0.8911, 0.4375, 0.891, 0.4375, 0.891, 0.4375, 0.8911, 0.4375, 0.8911, 0.4375, 0.891, 0.4375, 0.891, 0.4375, 0.8911, 0.4375, 0.8911, 0.4374, 0.891, 0.4374, 0.891, 0.4374, 0.8911, 0.4374, 0.8911, 0.4373, 0.891, 0.4374, 0.891, 0.4373, 0.8911, 0.4373, 0.8911, 0.4373, 0.891, 0.4373, 0.891, 0.4373, 0.8911, 0.4373, 0.8911, 0.4372, 0.891, 0.4372, 0.891, 0.4372, 0.8911, 0.4372, 0.8911, 0.4371, 0.891, 0.4372, 0.891, 0.4372, 0.8911, 0.4372, 0.8911, 0.4371, 0.891, 0.4371, 0.891, 0.4371, 0.8911, 0.4371, 0.8911, 0.437, 0.891, 0.437, 0.891, 0.437, 0.8911, 0.437, 0.8911, 0.437, 0.891, 0.437, 0.891, 0.437, 0.8911, 0.437, 0.8911, 0.4369, 0.891, 0.4369, 0.891, 0.4369, 0.8911, 0.4369, 0.8911, 0.4368, 0.891, 0.4369, 0.891, 0.4368, 0.8911, 0.4368, 0.8911, 0.4368, 0.891, 0.4368, 0.891, 0.4368, 0.8911, 0.4368, 0.8911, 0.4367, 0.891, 0.4367, 0.891, 0.4367, 0.8911, 0.4367, 0.8911, 0.4366, 0.891, 0.4367, 0.891, 0.4367, 0.8911, 0.4367, 0.8911, 0.4366, 0.891, 0.4366, 0.891, 0.4366, 0.8911, 0.4366, 0.8911, 0.4365, 0.891, 0.4365, 0.891, 0.4365, 0.8911, 0.4365, 0.8911, 0.437, 0.8896, 0.437, 0.8896, 0.437, 0.8896, 0.437, 0.8896, 0.437, 0.8896, 0.437, 0.8896, 0.437, 0.8896, 0.437, 0.8896, 0.437, 0.8896, 0.437, 0.8896, 0.437, 0.8896, 0.437, 0.8896, 0.437, 0.8896, 0.437, 0.8896, 0.437, 0.8896, 0.437, 0.8896, 0.437, 0.8896, 0.437, 0.8896, 0.437, 0.8896, 0.437, 0.8896, 0.437, 0.8896, 0.437, 0.8896, 0.437, 0.8896, 0.437, 0.8896, 0.437, 0.8896, 0.437, 0.8896, 0.437, 0.8896, 0.437, 0.8896, 0.437, 0.8896, 0.437, 0.8896, 0.437, 0.8896, 0.437, 0.8896, 0.5635, 0.01369, 0.5634, 0.01369, 0.5635, 0.0136, 0.5635, 0.0136, 0.5634, 0.01369, 0.5634, 0.01369, 0.5634, 0.0136, 0.5634, 0.0136, 0.5634, 0.01369, 0.5633, 0.01369, 0.5633, 0.0136, 0.5634, 0.0136, 0.5633, 0.01369, 0.5633, 0.01369, 0.5633, 0.0136, 0.5633, 0.0136, 0.5632, 0.01369, 0.5632, 0.01369, 0.5632, 0.0136, 0.5632, 0.0136, 0.5632, 0.01369, 0.5631, 0.01369, 0.5631, 0.0136, 0.5632, 0.0136, 0.5631, 0.01369, 0.5631, 0.01369, 0.5631, 0.0136, 0.5631, 0.0136, 0.5631, 0.01369, 0.563, 0.01369, 0.563, 0.0136, 0.563, 0.0136, 0.563, 0.01369, 0.5629, 0.01369, 0.563, 0.0136, 0.563, 0.0136, 0.5629, 0.01369, 0.5629, 0.01369, 0.5629, 0.0136, 0.5629, 0.0136, 0.5629, 0.01369, 0.5628, 0.01369, 0.5628, 0.0136, 0.5629, 0.0136, 0.5628, 0.01369, 0.5628, 0.01369, 0.5628, 0.0136, 0.5628, 0.0136, 0.5627, 0.01369, 0.5627, 0.01369, 0.5627, 0.0136, 0.5627, 0.0136, 0.5627, 0.01369, 0.5626, 0.01369, 0.5626, 0.0136, 0.5627, 0.0136, 0.5626, 0.01369, 0.5626, 0.01369, 0.5626, 0.0136, 0.5626, 0.0136, 0.5626, 0.01369, 0.5625, 0.01369, 0.5625, 0.0136, 0.5625, 0.0136, 0.5625, 0.01369, 0.5624, 0.01369, 0.5625, 0.0136, 0.5625, 0.0136, 0.5624, 0.01369, 0.5624, 0.01369, 0.5624, 0.0136, 0.5624, 0.0136, 0.5624, 0.01369, 0.5623, 0.01369, 0.5623, 0.0136, 0.5624, 0.0136, 0.5623, 0.01369, 0.5623, 0.01369, 0.5623, 0.0136, 0.5623, 0.0136, 0.5622, 0.01369, 0.5622, 0.01369, 0.5622, 0.0136, 0.5622, 0.0136, 0.5622, 0.01369, 0.5621, 0.01369, 0.5621, 0.0136, 0.5622, 0.0136, 0.5621, 0.01369, 0.5621, 0.01369, 0.5621, 0.0136, 0.5621, 0.0136, 0.5621, 0.01369, 0.562, 0.01369, 0.562, 0.0136, 0.562, 0.0136, 0.562, 0.01369, 0.5619, 0.01369, 0.562, 0.0136, 0.562, 0.0136, 0.5619, 0.01369, 0.5619, 0.01369, 0.5619, 0.0136, 0.5619, 0.0136, 0.5619, 0.01369, 0.5618, 0.01369, 0.5618, 0.0136, 0.5619, 0.0136, 0.5618, 0.01369, 0.5618, 0.01369, 0.5618, 0.0136, 0.5618, 0.0136, 0.5617, 0.01369, 0.5617, 0.01369, 0.5617, 0.0136, 0.5617, 0.0136, 0.5617, 0.01369, 0.5616, 0.01369, 0.5616, 0.0136, 0.5617, 0.0136, 0.5616, 0.01369, 0.5616, 0.01369, 0.5616, 0.0136, 0.5616, 0.0136, 0.5616, 0.01369, 0.5615, 0.01369, 0.5615, 0.0136, 0.5615, 0.0136, 0.3756, 0.8425, 0.3756, 0.8425, 0.3756, 0.8425, 0.3756, 0.8425, 0.5615, 0.01435, 0.5616, 0.01435, 0.5616, 0.01443, 0.5615, 0.01443, 0.4365, 0.8909, 0.4366, 0.8909, 0.4365, 0.891, 0.4365, 0.891, 0.5616, 0.01435, 0.5616, 0.01435, 0.5616, 0.01443, 0.5616, 0.01443, 0.4366, 0.8909, 0.4366, 0.8909, 0.4366, 0.891, 0.4366, 0.891, 0.5616, 0.01435, 0.5617, 0.01435, 0.5617, 0.01443, 0.5616, 0.01443, 0.4366, 0.8909, 0.4367, 0.8909, 0.4367, 0.891, 0.4366, 0.891, 0.5617, 0.01435, 0.5617, 0.01435, 0.5617, 0.01443, 0.5617, 0.01443, 0.4367, 0.8909, 0.4367, 0.8909, 0.4367, 0.891, 0.4367, 0.891, 0.5617, 0.01435, 0.5618, 0.01435, 0.5618, 0.01443, 0.5618, 0.01443, 0.4368, 0.8909, 0.4368, 0.8909, 0.4368, 0.891, 0.4368, 0.891, 0.5618, 0.01435, 0.5619, 0.01435, 0.5619, 0.01443, 0.5618, 0.01443, 0.4368, 0.8909, 0.4369, 0.8909, 0.4369, 0.891, 0.4368, 0.891, 0.5619, 0.01435, 0.5619, 0.01435, 0.5619, 0.01443, 0.5619, 0.01443, 0.4369, 0.8909, 0.4369, 0.8909, 0.4369, 0.891, 0.4369, 0.891, 0.5619, 0.01435, 0.562, 0.01435, 0.562, 0.01443, 0.5619, 0.01443, 0.4369, 0.8909, 0.437, 0.8909, 0.437, 0.891, 0.437, 0.891, 0.562, 0.01435, 0.5621, 0.01435, 0.5621, 0.01443, 0.562, 0.01443, 0.437, 0.8909, 0.4371, 0.8909, 0.437, 0.891, 0.437, 0.891, 0.5621, 0.01435, 0.5621, 0.01435, 0.5621, 0.01443, 0.5621, 0.01443, 0.4371, 0.8909, 0.4371, 0.8909, 0.4371, 0.891, 0.4371, 0.891, 0.5621, 0.01435, 0.5622, 0.01435, 0.5622, 0.01443, 0.5621, 0.01443, 0.4371, 0.8909, 0.4372, 0.8909, 0.4372, 0.891, 0.4371, 0.891, 0.5622, 0.01435, 0.5623, 0.01435, 0.5622, 0.01443, 0.5622, 0.01443, 0.4372, 0.8909, 0.4372, 0.8909, 0.4372, 0.891, 0.4372, 0.891, 0.5623, 0.01435, 0.5623, 0.01435, 0.5623, 0.01443, 0.5623, 0.01443, 0.4373, 0.8909, 0.4373, 0.8909, 0.4373, 0.891, 0.4373, 0.891, 0.5623, 0.01435, 0.5624, 0.01435, 0.5624, 0.01443, 0.5623, 0.01443, 0.4373, 0.8909, 0.4374, 0.8909, 0.4374, 0.891, 0.4373, 0.891, 0.5624, 0.01435, 0.5624, 0.01435, 0.5624, 0.01443, 0.5624, 0.01443, 0.4374, 0.8909, 0.4374, 0.8909, 0.4374, 0.891, 0.4374, 0.891, 0.5624, 0.01435, 0.5625, 0.01435, 0.5625, 0.01443, 0.5624, 0.01443, 0.4374, 0.8909, 0.4375, 0.8909, 0.4375, 0.891, 0.4375, 0.891, 0.5625, 0.01435, 0.5626, 0.01435, 0.5626, 0.01443, 0.5625, 0.01443, 0.4375, 0.8909, 0.4376, 0.8909, 0.4375, 0.891, 0.4375, 0.891, 0.5626, 0.01435, 0.5626, 0.01435, 0.5626, 0.01443, 0.5626, 0.01443, 0.4376, 0.8909, 0.4376, 0.8909, 0.4376, 0.891, 0.4376, 0.891, 0.5626, 0.01435, 0.5627, 0.01435, 0.5627, 0.01443, 0.5626, 0.01443, 0.4376, 0.8909, 0.4377, 0.8909, 0.4377, 0.891, 0.4376, 0.891, 0.5627, 0.01435, 0.5627, 0.01435, 0.5627, 0.01443, 0.5627, 0.01443, 0.4377, 0.8909, 0.4377, 0.8909, 0.4377, 0.891, 0.4377, 0.891, 0.5627, 0.01435, 0.5628, 0.01435, 0.5628, 0.01443, 0.5628, 0.01443, 0.4378, 0.8909, 0.4378, 0.8909, 0.4378, 0.891, 0.4378, 0.891, 0.5628, 0.01435, 0.5629, 0.01435, 0.5629, 0.01443, 0.5628, 0.01443, 0.4378, 0.8909, 0.4379, 0.8909, 0.4379, 0.891, 0.4378, 0.891, 0.5629, 0.01435, 0.5629, 0.01435, 0.5629, 0.01443, 0.5629, 0.01443, 0.4379, 0.8909, 0.4379, 0.8909, 0.4379, 0.891, 0.4379, 0.891, 0.5629, 0.01435, 0.563, 0.01435, 0.563, 0.01443, 0.5629, 0.01443, 0.4379, 0.8909, 0.438, 0.8909, 0.438, 0.891, 0.438, 0.891, 0.563, 0.01435, 0.5631, 0.01435, 0.5631, 0.01443, 0.563, 0.01443, 0.438, 0.8909, 0.4381, 0.8909, 0.438, 0.891, 0.438, 0.891, 0.5631, 0.01435, 0.5631, 0.01435, 0.5631, 0.01443, 0.5631, 0.01443, 0.4381, 0.8909, 0.4381, 0.8909, 0.4381, 0.891, 0.4381, 0.891, 0.5631, 0.01435, 0.5632, 0.01435, 0.5632, 0.01443, 0.5631, 0.01443, 0.4381, 0.8909, 0.4382, 0.8909, 0.4382, 0.891, 0.4381, 0.891, 0.5632, 0.01435, 0.5633, 0.01435, 0.5632, 0.01443, 0.5632, 0.01443, 0.4382, 0.8909, 0.4382, 0.8909, 0.4382, 0.891, 0.4382, 0.891, 0.5633, 0.01435, 0.5633, 0.01435, 0.5633, 0.01443, 0.5633, 0.01443, 0.4383, 0.8909, 0.4383, 0.8909, 0.4383, 0.891, 0.4383, 0.891, 0.5633, 0.01435, 0.5634, 0.01435, 0.5634, 0.01443, 0.5633, 0.01443, 0.4383, 0.8909, 0.4384, 0.8909, 0.4384, 0.891, 0.4383, 0.891, 0.5634, 0.01435, 0.5634, 0.01435, 0.5634, 0.01443, 0.5634, 0.01443, 0.4384, 0.8909, 0.4384, 0.8909, 0.4384, 0.891, 0.4384, 0.891, 0.5634, 0.01435, 0.5635, 0.01435, 0.5635, 0.01443, 0.5634, 0.01443, 0.4384, 0.8909, 0.4385, 0.8909, 0.4385, 0.891, 0.4385, 0.891, 0.3756, 0.8419, 0.3756, 0.8419, 0.3756, 0.8419, 0.3756, 0.8419, 0.375, 0.8425, 0.375, 0.8425, 0.375, 0.8425, 0.375, 0.8425, 0.3745, 0.8425, 0.3745, 0.8425, 0.3745, 0.8425, 0.3745, 0.8425, 0.3759, 0.8425, 0.3758, 0.8425, 0.3758, 0.8425, 0.3759, 0.8425, 0.3753, 0.8425, 0.3753, 0.8425, 0.3753, 0.8425, 0.3753, 0.8425, 0.3747, 0.8425, 0.3747, 0.8425, 0.3747, 0.8425, 0.3747, 0.8425, 0.3742, 0.8425, 0.3741, 0.8425, 0.3741, 0.8425, 0.3742, 0.8425, 0.3755, 0.8425, 0.3755, 0.8425, 0.3755, 0.8425, 0.3755, 0.8425, 0.375, 0.8425, 0.375, 0.8425, 0.375, 0.8425, 0.375, 0.8425, 0.3744, 0.8425, 0.3744, 0.8425, 0.3744, 0.8425, 0.3744, 0.8425, 0.3758, 0.8425, 0.3758, 0.8425, 0.3758, 0.8425, 0.3758, 0.8425, 0.3752, 0.8425, 0.3752, 0.8425, 0.3752, 0.8425, 0.3752, 0.8425, 0.3747, 0.8425, 0.3746, 0.8425, 0.3746, 0.8425, 0.3747, 0.8425, 0.3741, 0.8425, 0.3741, 0.8425, 0.3741, 0.8425, 0.3741, 0.8425, 0.3755, 0.8425, 0.3755, 0.8425, 0.3755, 0.8425, 0.3755, 0.8425, 0.3749, 0.8425, 0.3749, 0.8425, 0.3749, 0.8425, 0.3749, 0.8425, 0.3744, 0.8425, 0.3743, 0.8425, 0.3743, 0.8425, 0.3744, 0.8425, 0.374, 0.8425, 0.374, 0.8425, 0.374, 0.8425, 0.374, 0.8425, 0.3757, 0.8425, 0.3757, 0.8425, 0.3757, 0.8425, 0.3757, 0.8425, 0.3752, 0.8425, 0.3751, 0.8425, 0.3751, 0.8425, 0.3752, 0.8425, 0.3746, 0.8425, 0.3746, 0.8425, 0.3746, 0.8425, 0.3746, 0.8425, 0.376, 0.8425, 0.376, 0.8425, 0.376, 0.8425, 0.376, 0.8425, 0.3754, 0.8425, 0.3754, 0.8425, 0.3754, 0.8425, 0.3754, 0.8425, 0.3749, 0.8425, 0.3748, 0.8425, 0.3748, 0.8425, 0.3749, 0.8425, 0.3743, 0.8425, 0.3743, 0.8425, 0.3743, 0.8425, 0.3743, 0.8425, 0.3757, 0.8425, 0.3756, 0.8425, 0.3756, 0.8425, 0.3757, 0.8425, 0.3751, 0.8425, 0.3751, 0.8425, 0.3751, 0.8425, 0.3751, 0.8425, 0.3745, 0.8425, 0.3745, 0.8425, 0.3745, 0.8425, 0.3745, 0.8425, 0.3759, 0.8425, 0.3759, 0.8425, 0.3759, 0.8425, 0.3759, 0.8425, 0.3754, 0.8425, 0.3753, 0.8425, 0.3753, 0.8425, 0.3754, 0.8425, 0.3748, 0.8425, 0.3748, 0.8425, 0.3748, 0.8425, 0.3748, 0.8425, 0.3742, 0.8425, 0.3742, 0.8425, 0.3742, 0.8425, 0.3742, 0.8425, 0.5616, 0.9646, 0.5616, 0.9646, 0.5616, 0.9646, 0.5616, 0.9646, 0.5616, 0.01374, 0.5616, 0.01374, 0.5616, 0.01369, 0.5616, 0.01369, 0.5617, 0.01374, 0.5616, 0.01374, 0.5616, 0.01369, 0.5617, 0.01369, 0.5617, 0.01374, 0.5617, 0.01374, 0.5617, 0.01369, 0.5617, 0.01369, 0.5618, 0.01374, 0.5617, 0.01374, 0.5618, 0.01369, 0.5618, 0.01369, 0.5619, 0.01374, 0.5618, 0.01374, 0.5618, 0.01369, 0.5619, 0.01369, 0.5619, 0.01374, 0.5619, 0.01374, 0.5619, 0.01369, 0.5619, 0.01369, 0.5621, 0.9646, 0.562, 0.9646, 0.562, 0.9646, 0.5621, 0.9646, 0.562, 0.9646, 0.5621, 0.9646, 0.5621, 0.9646, 0.562, 0.9646, 0.5621, 0.01374, 0.5621, 0.01374, 0.5621, 0.01369, 0.5621, 0.01369, 0.5622, 0.01374, 0.5621, 0.01374, 0.5621, 0.01369, 0.5622, 0.01369, 0.5623, 0.01374, 0.5622, 0.01374, 0.5622, 0.01369, 0.5622, 0.01369, 0.5623, 0.01374, 0.5623, 0.01374, 0.5623, 0.01369, 0.5623, 0.01369, 0.5624, 0.01374, 0.5623, 0.01374, 0.5623, 0.01369, 0.5624, 0.01369, 0.5624, 0.01374, 0.5624, 0.01374, 0.5624, 0.01369, 0.5624, 0.01369, 0.5625, 0.01374, 0.5624, 0.01374, 0.5624, 0.01374, 0.5625, 0.01374, 0.5625, 0.01369, 0.5626, 0.01369, 0.5626, 0.01369, 0.5625, 0.01369, 0.5626, 0.01374, 0.5626, 0.01374, 0.5626, 0.01369, 0.5626, 0.01369, 0.5627, 0.01374, 0.5626, 0.01374, 0.5626, 0.01369, 0.5627, 0.01369, 0.5627, 0.01374, 0.5627, 0.01374, 0.5627, 0.01369, 0.5627, 0.01369, 0.5628, 0.01374, 0.5627, 0.01374, 0.5628, 0.01369, 0.5628, 0.01369, 0.5629, 0.01374, 0.5628, 0.01374, 0.5628, 0.01369, 0.5629, 0.01369, 0.5629, 0.01374, 0.5629, 0.01374, 0.5629, 0.01369, 0.5629, 0.01369, 0.5629, 0.01369, 0.563, 0.01369, 0.563, 0.01369, 0.5629, 0.01369, 0.563, 0.9646, 0.5629, 0.9646, 0.5629, 0.9646, 0.563, 0.9646, 0.5631, 0.01374, 0.5631, 0.01374, 0.5631, 0.01369, 0.5631, 0.01369, 0.5632, 0.01374, 0.5631, 0.01374, 0.5631, 0.01369, 0.5632, 0.01369, 0.5633, 0.01374, 0.5632, 0.01374, 0.5632, 0.01369, 0.5632, 0.01369, 0.5633, 0.01374, 0.5633, 0.01374, 0.5633, 0.01369, 0.5633, 0.01369, 0.5634, 0.01374, 0.5633, 0.01374, 0.5633, 0.01369, 0.5634, 0.01369, 0.5634, 0.01374, 0.5634, 0.01374, 0.5634, 0.01369, 0.5634, 0.01369, 0.5635, 0.9646, 0.5634, 0.9646, 0.5634, 0.9646, 0.5635, 0.9646, 0.5624, 0.9646, 0.5624, 0.9646, 0.5624, 0.9646, 0.5624, 0.9646, 0.5625, 0.01369, 0.5626, 0.01369, 0.5626, 0.01369, 0.5625, 0.01369, 0.5626, 0.01369, 0.5626, 0.01374, 0.5626, 0.01374, 0.5626, 0.01369, 0.5624, 0.01369, 0.5625, 0.01369, 0.5625, 0.01369, 0.5624, 0.01369, 0.5626, 0.01374, 0.5625, 0.01374, 0.5625, 0.01374, 0.5626, 0.01374, 0.5624, 0.01374, 0.5624, 0.01369, 0.5624, 0.01369, 0.5624, 0.01374, 0.5625, 0.9646, 0.5624, 0.9646, 0.5624, 0.9646, 0.5625, 0.9646, 0.5624, 0.9646, 0.5625, 0.9646, 0.5625, 0.9646, 0.5624, 0.9646, 0.5626, 0.9646, 0.5626, 0.9646, 0.5626, 0.9646, 0.5626, 0.9646, 0.5626, 0.9646, 0.5625, 0.9646, 0.5625, 0.9646, 0.5626, 0.9646, 0.5624, 0.01369, 0.5625, 0.01369, 0.5625, 0.01369, 0.5624, 0.01369, 0.5625, 0.9646, 0.5624, 0.9646, 0.5624, 0.9646, 0.5625, 0.9646, 0.5621, 0.9646, 0.5621, 0.9646, 0.5621, 0.9646, 0.5621, 0.9646, 0.5619, 0.9646, 0.5619, 0.9646, 0.5619, 0.9646, 0.5619, 0.9646, 0.5619, 0.9646, 0.5619, 0.9646, 0.5619, 0.9646, 0.5619, 0.9646, 0.5621, 0.9646, 0.5621, 0.9646, 0.5621, 0.9646, 0.5621, 0.9646, 0.5619, 0.9646, 0.562, 0.9646, 0.562, 0.9646, 0.5619, 0.9646, 0.562, 0.9646, 0.5619, 0.9646, 0.5619, 0.9646, 0.562, 0.9646, 0.5635, 0.9646, 0.5634, 0.9646, 0.5634, 0.9646, 0.5635, 0.9646, 0.5634, 0.9646, 0.5634, 0.9646, 0.5634, 0.9646, 0.5634, 0.9646, 0.5616, 0.9646, 0.5615, 0.9646, 0.5615, 0.9646, 0.5616, 0.9646, 0.5634, 0.9646, 0.5634, 0.9646, 0.5634, 0.9646, 0.5634, 0.9646, 0.5615, 0.01369, 0.5616, 0.01369, 0.5616, 0.01369, 0.5615, 0.01369, 0.5634, 0.01369, 0.5635, 0.01369, 0.5635, 0.01369, 0.5634, 0.01369, 0.5631, 0.9646, 0.563, 0.9646, 0.563, 0.9646, 0.5631, 0.9646, 0.5631, 0.9646, 0.5631, 0.9646, 0.5631, 0.9646, 0.5631, 0.9646, 0.5629, 0.9646, 0.5629, 0.9646, 0.5629, 0.9646, 0.5629, 0.9646, 0.5631, 0.9646, 0.5631, 0.9646, 0.5631, 0.9646, 0.5631, 0.9646, 0.563, 0.01369, 0.5631, 0.01369, 0.5631, 0.01369, 0.563, 0.01369, 0.5631, 0.9646, 0.563, 0.9646, 0.563, 0.9646, 0.5631, 0.9646, 0.5616, 0.9646, 0.5615, 0.9646, 0.5615, 0.9646, 0.5616, 0.9646, 0.5635, 0.9646, 0.5634, 0.9646, 0.5634, 0.9646, 0.5635, 0.9646, 0.5634, 0.9646, 0.5635, 0.9646, 0.5635, 0.9646, 0.5634, 0.9646, 0.5616, 0.9646, 0.5616, 0.9646, 0.5616, 0.9646, 0.5616, 0.9646, 0.5616, 0.9646, 0.5615, 0.9646, 0.5615, 0.9646, 0.5616, 0.9646, 0.5615, 0.9646, 0.5616, 0.9646, 0.5616, 0.9646, 0.5615, 0.9646, 0.563, 0.9646, 0.5629, 0.9646, 0.5629, 0.9646, 0.563, 0.9646, 0.5631, 0.9646, 0.563, 0.9646, 0.563, 0.9646, 0.5631, 0.9646, 0.5629, 0.9646, 0.563, 0.9646, 0.563, 0.9646, 0.5629, 0.9646, 0.563, 0.9646, 0.5629, 0.9646, 0.5629, 0.9646, 0.563, 0.9646, 0.563, 0.9646, 0.5631, 0.9646, 0.5631, 0.9646, 0.563, 0.9646, 0.5629, 0.9646, 0.5629, 0.9646, 0.5629, 0.9646, 0.5629, 0.9646, 0.5625, 0.9646, 0.5624, 0.9646, 0.5624, 0.9646, 0.5625, 0.9646, 0.5626, 0.9646, 0.5625, 0.9646, 0.5625, 0.9646, 0.5626, 0.9646, 0.5625, 0.9646, 0.5626, 0.9646, 0.5626, 0.9646, 0.5625, 0.9646, 0.5624, 0.9646, 0.5624, 0.9646, 0.5624, 0.9646, 0.5624, 0.9646, 0.5626, 0.9646, 0.5626, 0.9646, 0.5626, 0.9646, 0.5626, 0.9646, 0.5626, 0.9646, 0.5625, 0.9646, 0.5625, 0.9646, 0.5626, 0.9646, 0.562, 0.9646, 0.5619, 0.9646, 0.5619, 0.9646, 0.562, 0.9646, 0.5621, 0.9646, 0.562, 0.9646, 0.562, 0.9646, 0.5621, 0.9646, 0.5621, 0.9646, 0.562, 0.9646, 0.562, 0.9646, 0.5621, 0.9646, 0.5619, 0.9646, 0.562, 0.9646, 0.562, 0.9646, 0.5619, 0.9646, 0.562, 0.9646, 0.5619, 0.9646, 0.5619, 0.9646, 0.562, 0.9646, 0.562, 0.9646, 0.5621, 0.9646, 0.5621, 0.9646, 0.562, 0.9646, 0.5616, 0.01374, 0.5616, 0.01396, 0.5615, 0.01396, 0.5615, 0.01374, 0.5634, 0.01374, 0.5634, 0.01396, 0.5633, 0.01396, 0.5633, 0.01374, 0.5634, 0.01374, 0.5634, 0.01396, 0.5634, 0.01396, 0.5634, 0.01374, 0.5616, 0.01374, 0.5616, 0.01396, 0.5616, 0.01396, 0.5616, 0.01374, 0.5617, 0.01374, 0.5617, 0.01396, 0.5616, 0.01396, 0.5616, 0.01374, 0.5617, 0.01374, 0.5617, 0.01396, 0.5617, 0.01396, 0.5617, 0.01374, 0.5618, 0.01374, 0.5618, 0.01396, 0.5617, 0.01396, 0.5617, 0.01374, 0.5619, 0.01374, 0.5619, 0.01396, 0.5618, 0.01396, 0.5618, 0.01374, 0.5619, 0.01374, 0.5619, 0.01396, 0.5619, 0.01396, 0.5619, 0.01374, 0.562, 0.01374, 0.562, 0.01396, 0.5619, 0.01396, 0.5619, 0.01374, 0.5621, 0.01374, 0.5621, 0.01396, 0.562, 0.01396, 0.562, 0.01374, 0.5621, 0.01374, 0.5621, 0.01396, 0.5621, 0.01396, 0.5621, 0.01374, 0.5622, 0.01374, 0.5622, 0.01396, 0.5621, 0.01396, 0.5621, 0.01374, 0.5623, 0.01374, 0.5623, 0.01396, 0.5622, 0.01396, 0.5622, 0.01374, 0.5623, 0.01374, 0.5623, 0.01396, 0.5623, 0.01396, 0.5623, 0.01374, 0.5624, 0.01374, 0.5624, 0.01396, 0.5623, 0.01396, 0.5623, 0.01374, 0.5624, 0.01374, 0.5624, 0.01396, 0.5624, 0.01396, 0.5624, 0.01374, 0.5625, 0.01374, 0.5625, 0.01396, 0.5624, 0.01396, 0.5624, 0.01374, 0.5626, 0.01374, 0.5626, 0.01396, 0.5625, 0.01396, 0.5625, 0.01374, 0.5626, 0.01374, 0.5626, 0.01396, 0.5626, 0.01396, 0.5626, 0.01374, 0.5627, 0.01374, 0.5627, 0.01396, 0.5626, 0.01396, 0.5626, 0.01374, 0.5627, 0.01374, 0.5627, 0.01396, 0.5627, 0.01396, 0.5627, 0.01374, 0.5628, 0.01374, 0.5628, 0.01396, 0.5627, 0.01396, 0.5627, 0.01374, 0.5629, 0.01374, 0.5629, 0.01396, 0.5628, 0.01396, 0.5628, 0.01374, 0.5629, 0.01374, 0.5629, 0.01396, 0.5629, 0.01396, 0.5629, 0.01374, 0.563, 0.01374, 0.563, 0.01396, 0.5629, 0.01396, 0.5629, 0.01374, 0.5631, 0.01374, 0.5631, 0.01396, 0.563, 0.01396, 0.563, 0.01374, 0.5631, 0.01374, 0.5631, 0.01396, 0.5631, 0.01396, 0.5631, 0.01374, 0.5632, 0.01374, 0.5632, 0.01396, 0.5631, 0.01396, 0.5631, 0.01374, 0.5633, 0.01374, 0.5633, 0.01396, 0.5632, 0.01396, 0.5632, 0.01374, 0.5633, 0.01374, 0.5633, 0.01396, 0.5633, 0.01396, 0.5633, 0.01374, 0.5635, 0.01374, 0.5635, 0.01396, 0.5634, 0.01396, 0.5634, 0.01374, 0.563, 0.01431, 0.563, 0.01431, 0.5631, 0.01435, 0.563, 0.01435, 0.5629, 0.01431, 0.563, 0.01431, 0.563, 0.01435, 0.5629, 0.01435, 0.5629, 0.01431, 0.5629, 0.01431, 0.5629, 0.01435, 0.5629, 0.01435, 0.563, 0.01431, 0.563, 0.01401, 0.5631, 0.01396, 0.5631, 0.01435, 0.5629, 0.01401, 0.5629, 0.01431, 0.5629, 0.01435, 0.5629, 0.01396, 0.5629, 0.01401, 0.5629, 0.01401, 0.5629, 0.01396, 0.5629, 0.01396, 0.563, 0.01401, 0.5629, 0.01401, 0.5629, 0.01396, 0.563, 0.01396, 0.563, 0.01401, 0.563, 0.01401, 0.563, 0.01396, 0.5631, 0.01396, 0.6255, 0.4872, 0.6255, 0.4875, 0.6255, 0.4875, 0.6255, 0.4872, 0.6255, 0.4872, 0.6255, 0.4875, 0.6254, 0.4875, 0.6254, 0.4872, 0.6254, 0.4872, 0.6254, 0.4875, 0.6254, 0.4875, 0.6254, 0.4872, 0.563, 0.01431, 0.563, 0.01431, 0.563, 0.01431, 0.563, 0.01431, 0.563, 0.01401, 0.563, 0.01401, 0.563, 0.01401, 0.563, 0.01401, 0.5629, 0.01401, 0.5629, 0.01401, 0.5629, 0.01401, 0.5629, 0.01401, 0.563, 0.01401, 0.563, 0.01431, 0.563, 0.01431, 0.563, 0.01401, 0.563, 0.01431, 0.5629, 0.01431, 0.5629, 0.01431, 0.563, 0.01431, 0.5625, 0.01431, 0.5625, 0.01431, 0.5626, 0.01435, 0.5625, 0.01435, 0.5624, 0.01431, 0.5625, 0.01431, 0.5625, 0.01435, 0.5624, 0.01435, 0.5624, 0.01431, 0.5624, 0.01431, 0.5624, 0.01435, 0.5624, 0.01435, 0.5625, 0.01431, 0.5625, 0.01401, 0.5626, 0.01396, 0.5626, 0.01435, 0.5624, 0.01401, 0.5624, 0.01431, 0.5624, 0.01435, 0.5624, 0.01396, 0.5624, 0.01401, 0.5624, 0.01401, 0.5624, 0.01396, 0.5624, 0.01396, 0.5625, 0.01401, 0.5624, 0.01401, 0.5624, 0.01396, 0.5625, 0.01396, 0.5625, 0.01401, 0.5625, 0.01401, 0.5625, 0.01396, 0.5626, 0.01396, 0.562, 0.01431, 0.562, 0.01431, 0.5621, 0.01435, 0.562, 0.01435, 0.5619, 0.01431, 0.562, 0.01431, 0.562, 0.01435, 0.5619, 0.01435, 0.5619, 0.01431, 0.5619, 0.01431, 0.5619, 0.01435, 0.5619, 0.01435, 0.562, 0.01431, 0.562, 0.01401, 0.5621, 0.01396, 0.5621, 0.01435, 0.5619, 0.01401, 0.5619, 0.01431, 0.5619, 0.01435, 0.5619, 0.01396, 0.5619, 0.01401, 0.5619, 0.01401, 0.5619, 0.01396, 0.5619, 0.01396, 0.562, 0.01401, 0.5619, 0.01401, 0.5619, 0.01396, 0.562, 0.01396, 0.562, 0.01401, 0.562, 0.01401, 0.562, 0.01396, 0.5621, 0.01396, 0.5634, 0.01431, 0.5635, 0.01431, 0.5635, 0.01435, 0.5634, 0.01435, 0.5634, 0.01431, 0.5634, 0.01431, 0.5634, 0.01435, 0.5634, 0.01435, 0.5615, 0.01431, 0.5615, 0.01431, 0.5616, 0.01435, 0.5615, 0.01435, 0.5615, 0.01431, 0.5615, 0.01401, 0.5616, 0.01396, 0.5616, 0.01435, 0.5634, 0.01401, 0.5634, 0.01431, 0.5634, 0.01435, 0.5634, 0.01396, 0.5615, 0.01401, 0.5615, 0.01401, 0.5615, 0.01396, 0.5616, 0.01396, 0.5634, 0.01401, 0.5634, 0.01401, 0.5634, 0.01396, 0.5634, 0.01396, 0.5635, 0.01401, 0.5634, 0.01401, 0.5634, 0.01396, 0.5635, 0.01396, 0.626, 0.4872, 0.626, 0.4875, 0.6259, 0.4875, 0.6259, 0.4872, 0.6259, 0.4872, 0.6259, 0.4875, 0.6259, 0.4875, 0.6259, 0.4872, 0.624, 0.4872, 0.624, 0.4875, 0.624, 0.4875, 0.624, 0.4872, 0.5615, 0.01431, 0.5615, 0.01431, 0.5615, 0.01431, 0.5615, 0.01431, 0.5635, 0.01431, 0.5634, 0.01431, 0.5634, 0.01431, 0.5635, 0.01431, 0.5634, 0.01401, 0.5635, 0.01401, 0.5635, 0.01401, 0.5634, 0.01401, 0.5615, 0.01401, 0.5615, 0.01401, 0.5615, 0.01401, 0.5615, 0.01401, 0.5615, 0.01401, 0.5615, 0.01431, 0.5615, 0.01431, 0.5615, 0.01401, 0.625, 0.4872, 0.625, 0.4875, 0.625, 0.4875, 0.625, 0.4872, 0.625, 0.4872, 0.625, 0.4875, 0.6249, 0.4875, 0.6249, 0.4872, 0.6249, 0.4872, 0.6249, 0.4875, 0.6249, 0.4875, 0.6249, 0.4872, 0.5625, 0.01401, 0.5625, 0.01431, 0.5625, 0.01431, 0.5625, 0.01401, 0.5625, 0.01431, 0.5624, 0.01431, 0.5624, 0.01431, 0.5625, 0.01431, 0.5624, 0.01401, 0.5625, 0.01401, 0.5625, 0.01401, 0.5624, 0.01401, 0.5624, 0.01431, 0.5624, 0.01401, 0.5624, 0.01401, 0.5624, 0.01431, 0.5624, 0.01431, 0.5624, 0.01431, 0.5624, 0.01431, 0.5624, 0.01431, 0.6245, 0.4872, 0.6245, 0.4875, 0.6245, 0.4875, 0.6245, 0.4872, 0.6245, 0.4872, 0.6245, 0.4875, 0.6244, 0.4875, 0.6244, 0.4872, 0.6244, 0.4872, 0.6244, 0.4875, 0.6244, 0.4875, 0.6244, 0.4872, 0.562, 0.01431, 0.562, 0.01431, 0.562, 0.01431, 0.562, 0.01431, 0.562, 0.01401, 0.562, 0.01401, 0.562, 0.01401, 0.562, 0.01401, 0.5619, 0.01401, 0.5619, 0.01401, 0.5619, 0.01401, 0.5619, 0.01401, 0.562, 0.01401, 0.562, 0.01431, 0.562, 0.01431, 0.562, 0.01401, 0.562, 0.01431, 0.5619, 0.01431, 0.5619, 0.01431, 0.562, 0.01431, 0.3755, 0.8421, 0.3755, 0.8421, 0.3755, 0.8422, 0.3755, 0.8422, 0.3755, 0.8421, 0.3755, 0.8421, 0.3755, 0.8422, 0.3756, 0.8422, 0.3756, 0.842, 0.3755, 0.8421, 0.3756, 0.8422, 0.3756, 0.8421, 0.3756, 0.842, 0.3756, 0.842, 0.3756, 0.8421, 0.3756, 0.8421, 0.3756, 0.842, 0.3756, 0.842, 0.3756, 0.8421, 0.3757, 0.8421, 0.3756, 0.842, 0.3756, 0.842, 0.3757, 0.8421, 0.3757, 0.842, 0.3756, 0.842, 0.3756, 0.842, 0.3757, 0.842, 0.3757, 0.842, 0.3756, 0.842, 0.3756, 0.842, 0.3757, 0.842, 0.3757, 0.842, 0.3756, 0.8419, 0.3756, 0.842, 0.3757, 0.842, 0.3757, 0.8419, 0.3756, 0.8419, 0.3756, 0.8419, 0.3757, 0.8419, 0.3757, 0.8419, 0.3756, 0.8419, 0.3756, 0.8419, 0.3757, 0.8419, 0.3757, 0.8419, 0.3756, 0.8419, 0.3756, 0.8419, 0.3757, 0.8419, 0.3756, 0.8418, 0.3756, 0.8419, 0.3756, 0.8419, 0.3756, 0.8418, 0.3756, 0.8418, 0.3755, 0.8419, 0.3756, 0.8419, 0.3756, 0.8418, 0.3756, 0.8418, 0.3755, 0.8419, 0.3755, 0.8419, 0.3756, 0.8418, 0.3755, 0.8418, 0.3755, 0.8419, 0.3755, 0.8419, 0.3755, 0.8418, 0.3755, 0.8418, 0.3755, 0.8419, 0.3755, 0.8419, 0.3755, 0.8418, 0.3755, 0.8418, 0.3755, 0.8419, 0.3755, 0.8419, 0.3755, 0.8418, 0.3754, 0.8418, 0.3754, 0.8419, 0.3755, 0.8419, 0.3754, 0.8418, 0.3754, 0.8418, 0.3754, 0.8419, 0.3754, 0.8419, 0.3754, 0.8418, 0.3754, 0.8418, 0.3754, 0.8419, 0.3754, 0.8419, 0.3754, 0.8418, 0.3753, 0.8419, 0.3754, 0.8419, 0.3754, 0.8419, 0.3753, 0.8419, 0.3753, 0.8419, 0.3754, 0.8419, 0.3754, 0.8419, 0.3753, 0.8419, 0.3753, 0.8419, 0.3754, 0.842, 0.3754, 0.8419, 0.3753, 0.8419, 0.3753, 0.842, 0.3754, 0.842, 0.3754, 0.842, 0.3753, 0.842, 0.3753, 0.842, 0.3754, 0.842, 0.3754, 0.842, 0.3753, 0.842, 0.3753, 0.842, 0.3754, 0.842, 0.3754, 0.842, 0.3753, 0.842, 0.3753, 0.8421, 0.3754, 0.842, 0.3754, 0.842, 0.3753, 0.8421, 0.3754, 0.8421, 0.3754, 0.842, 0.3754, 0.842, 0.3754, 0.8421, 0.3754, 0.8421, 0.3755, 0.8421, 0.3754, 0.842, 0.3754, 0.8421, 0.3754, 0.8422, 0.3755, 0.8421, 0.3755, 0.8421, 0.3754, 0.8422, 0.3755, 0.8422, 0.3755, 0.8421, 0.3755, 0.8421, 0.3755, 0.8422, 0.3755, 0.8422, 0.3755, 0.8421, 0.3755, 0.8421, 0.3755, 0.8421, 0.3756, 0.842, 0.3756, 0.842, 0.3756, 0.842, 0.3756, 0.842, 0.3756, 0.842, 0.3756, 0.842, 0.3756, 0.8419, 0.3756, 0.8419, 0.3756, 0.8419, 0.3756, 0.8419, 0.3756, 0.8419, 0.3755, 0.8419, 0.3755, 0.8419, 0.3755, 0.8419, 0.3755, 0.8419, 0.3755, 0.8419, 0.3754, 0.8419, 0.3754, 0.8419, 0.3754, 0.8419, 0.3754, 0.8419, 0.3754, 0.8419, 0.3754, 0.842, 0.3754, 0.842, 0.3754, 0.842, 0.3754, 0.842, 0.3754, 0.842, 0.3754, 0.842, 0.3755, 0.8421, 0.3755, 0.8421, 0.3754, 0.842, 0.3754, 0.842, 0.3754, 0.842, 0.3754, 0.842, 0.3756, 0.8419, 0.3756, 0.8419, 0.3756, 0.8419, 0.3756, 0.8419, 0.3754, 0.842, 0.3754, 0.842, 0.3754, 0.842, 0.3754, 0.842, 0.3756, 0.8419, 0.3755, 0.8419, 0.3755, 0.8419, 0.3756, 0.8419, 0.3755, 0.8421, 0.3755, 0.8421, 0.3755, 0.8421, 0.3755, 0.8421, 0.3754, 0.842, 0.3754, 0.842, 0.3754, 0.842, 0.3754, 0.842, 0.3755, 0.8419, 0.3755, 0.8419, 0.3755, 0.8419, 0.3755, 0.8419, 0.3755, 0.8421, 0.3755, 0.8421, 0.3755, 0.8421, 0.3755, 0.8421, 0.3754, 0.842, 0.3754, 0.842, 0.3754, 0.842, 0.3754, 0.842, 0.3755, 0.8419, 0.3755, 0.8419, 0.3755, 0.8419, 0.3755, 0.8419, 0.3755, 0.8421, 0.3756, 0.842, 0.3756, 0.842, 0.3755, 0.8421, 0.3754, 0.842, 0.3755, 0.8421, 0.3755, 0.8421, 0.3754, 0.842, 0.3755, 0.8419, 0.3755, 0.8419, 0.3755, 0.8419, 0.3755, 0.8419, 0.3756, 0.842, 0.3756, 0.842, 0.3756, 0.842, 0.3756, 0.842, 0.3755, 0.8421, 0.3755, 0.8421, 0.3755, 0.8421, 0.3755, 0.8421, 0.3755, 0.8419, 0.3755, 0.8419, 0.3755, 0.8419, 0.3755, 0.8419, 0.3756, 0.842, 0.3756, 0.842, 0.3756, 0.842, 0.3756, 0.842, 0.3755, 0.8421, 0.3755, 0.8421, 0.3755, 0.8421, 0.3755, 0.8421, 0.3755, 0.8419, 0.3754, 0.8419, 0.3754, 0.8419, 0.3755, 0.8419, 0.3756, 0.842, 0.3756, 0.842, 0.3756, 0.842, 0.3756, 0.842, 0.3754, 0.8419, 0.3754, 0.8419, 0.3754, 0.8419, 0.3754, 0.8419, 0.3756, 0.842, 0.3756, 0.842, 0.3756, 0.842, 0.3756, 0.842, 0.3754, 0.8419, 0.3754, 0.8419, 0.3754, 0.8419, 0.3754, 0.8419, 0.3756, 0.842, 0.3756, 0.842, 0.3756, 0.842, 0.3756, 0.842, 0.3754, 0.8419, 0.3754, 0.8419, 0.3754, 0.8419, 0.3754, 0.8419, 0.3756, 0.842, 0.3756, 0.8419, 0.3756, 0.8419, 0.3756, 0.842, 0.3754, 0.8419, 0.3754, 0.8419, 0.3754, 0.8419, 0.3754, 0.8419, 0.3756, 0.8419, 0.3756, 0.8419, 0.3756, 0.8419, 0.3756, 0.8419, 0.3754, 0.8419, 0.3754, 0.842, 0.3754, 0.842, 0.3754, 0.8419, 0.3756, 0.8419, 0.3756, 0.8419, 0.3756, 0.8419, 0.3756, 0.8419, 0.3754, 0.842, 0.3754, 0.842, 0.3754, 0.842, 0.3754, 0.842])
me_cylinder.materials.append(mat_spacerocketmaterial2)
me_cylinder.use_remesh_fix_poles = True
me_cylinder.use_remesh_preserve_attributes = False
me_cylinder.use_mirror_vertex_groups = False
me_cylinder.update()

# ---- objects
ob_cylinder = bpy.data.objects.new('Cylinder', me_cylinder)

# ---- transforms, parenting, visibility, modifiers, constraints
ob_cylinder.location = (-1.786e-08, -5.884e-08, 2.218)
ob_cylinder.lineart.crease_threshold = 0.0

# ---- collection membership
col_collection.objects.link(ob_cylinder)

# ---- scene / render settings (as saved in the file)
scene.frame_start = 1; scene.frame_end = 250; scene.frame_set(1)
scene.render.engine = 'BLENDER_EEVEE_NEXT'
scene.cycles.use_denoising = False
scene.cycles.samples = 128
scene.cycles.sampling_pattern = 'TABULATED_SOBOL'
scene.cycles.use_adaptive_sampling = False
scene.cycles.use_light_tree = False
scene.view_settings.view_transform = 'Filmic'
bpy.context.view_layer.update()

# ---- added for rendering (the .blend has no active camera and no usable light): camera, sun
cam_auto = bpy.data.cameras.new('AutoCamera')
cam_auto.lens = 50.0
cam_auto.sensor_width = 36.0
cam_auto.clip_end = 1000.0
ob_auto_camera = bpy.data.objects.new('AutoCamera', cam_auto)
scene.collection.objects.link(ob_auto_camera)
ob_auto_camera.location = (6.78506, -8.14207, 7.90197)
ob_auto_camera.rotation_euler = (1.09748, -7.21219e-08, 0.694738)
scene.camera = ob_auto_camera
light_auto_sun = bpy.data.lights.new('AutoSun', 'SUN')
light_auto_sun.energy = 3.0
light_auto_sun.angle = 0.0523599
ob_auto_sun = bpy.data.objects.new('AutoSun', light_auto_sun)
scene.collection.objects.link(ob_auto_sun)
ob_auto_sun.rotation_euler = (0.872665, 0.174533, 0.523599)
bpy.context.view_layer.update()
